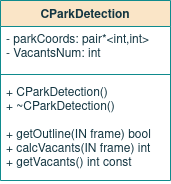

The diagram above was exported from draw.io. Its source (the exported page's mxGraphModel, read from the mxfile embedded in the PNG):
<mxGraphModel dx="375" dy="200" grid="1" gridSize="10" guides="1" tooltips="1" connect="1" arrows="1" fold="1" page="1" pageScale="1" pageWidth="850" pageHeight="1100" math="0" shadow="0">
  <root>
    <mxCell id="0" />
    <mxCell id="1" parent="0" />
    <mxCell id="fvDu1M_zcWcGDDX2__pm-1" value="CParkDetection" style="swimlane;fontStyle=1;align=center;verticalAlign=top;childLayout=stackLayout;horizontal=1;startSize=26;horizontalStack=0;resizeParent=1;resizeParentMax=0;resizeLast=0;collapsible=1;marginBottom=0;fillColor=#FAE5C7;strokeColor=#0F8B8D;fontColor=#143642;" vertex="1" parent="1">
      <mxGeometry x="340" y="170" width="170" height="180" as="geometry" />
    </mxCell>
    <mxCell id="fvDu1M_zcWcGDDX2__pm-2" value="- parkCoords: pair*&amp;lt;int,int&amp;gt;&lt;br&gt;- VacantsNum: int" style="text;strokeColor=none;fillColor=none;align=left;verticalAlign=top;spacingLeft=4;spacingRight=4;overflow=hidden;rotatable=0;points=[[0,0.5],[1,0.5]];portConstraint=eastwest;fontColor=#143642;fontStyle=0;html=1;" vertex="1" parent="fvDu1M_zcWcGDDX2__pm-1">
      <mxGeometry y="26" width="170" height="44" as="geometry" />
    </mxCell>
    <mxCell id="fvDu1M_zcWcGDDX2__pm-3" value="" style="line;strokeWidth=1;fillColor=none;align=left;verticalAlign=middle;spacingTop=-1;spacingLeft=3;spacingRight=3;rotatable=0;labelPosition=right;points=[];portConstraint=eastwest;labelBackgroundColor=#DAD2D8;strokeColor=#0F8B8D;fontColor=#143642;" vertex="1" parent="fvDu1M_zcWcGDDX2__pm-1">
      <mxGeometry y="70" width="170" height="8" as="geometry" />
    </mxCell>
    <mxCell id="fvDu1M_zcWcGDDX2__pm-4" value="+ CParkDetection()&#10;+ ~CParkDetection()&#10;&#10;+ getOutline(IN frame) bool&#10;+ calcVacants(IN frame) int&#10;+ getVacants() int const&#10;&#10;&#10;&#10;&#10;&#10;" style="text;strokeColor=none;fillColor=none;align=left;verticalAlign=top;spacingLeft=4;spacingRight=4;overflow=hidden;rotatable=0;points=[[0,0.5],[1,0.5]];portConstraint=eastwest;fontColor=#143642;" vertex="1" parent="fvDu1M_zcWcGDDX2__pm-1">
      <mxGeometry y="78" width="170" height="102" as="geometry" />
    </mxCell>
  </root>
</mxGraphModel>